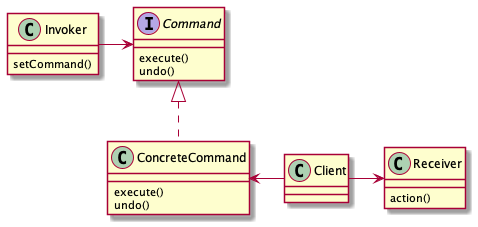

The diagram above was rendered by PlantUML. Its source (embedded in the PNG):
@startuml
'https://plantuml.com/class-diagram

class Client

class Receiver {
    action()
}

interface Command {
    execute()
    undo()
}

class ConcreteCommand {
    execute()
    undo()
}

class Invoker {
    setCommand()
}

Command <|.. ConcreteCommand
Client -> Receiver
ConcreteCommand <- Client
Invoker -> Command

@enduml